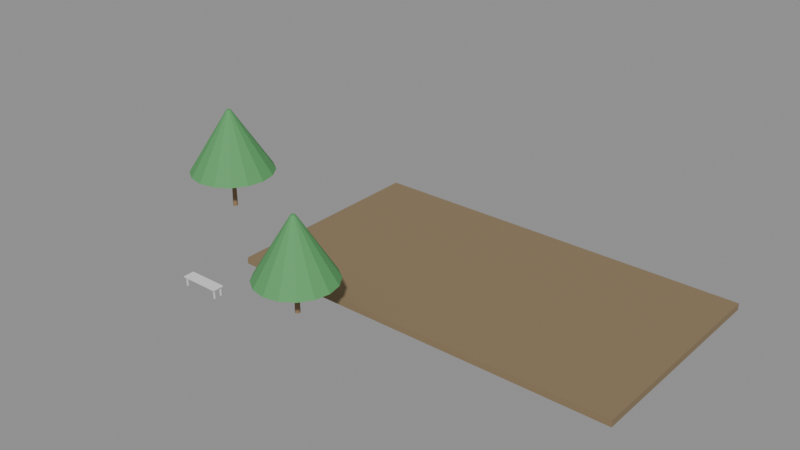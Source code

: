 # Source: e0318_after.blend  (saved by Blender 5.2.44; exported with 4.5.12 LTS)
import bpy
from mathutils import Matrix  # noqa: F401  (used for matrix-valued properties, if any)

bpy.ops.wm.read_factory_settings(use_empty=True)
scene = bpy.context.scene
scene.name = 'Scene'

# ---- materials (node trees are filled in below, after node groups)
mat_cesped = bpy.data.materials.new('Cesped')
mat_madera_tronco = bpy.data.materials.new('Madera_Tronco')
mat_follaje = bpy.data.materials.new('Follaje')
mat_madera = bpy.data.materials.new('Madera')
mat_metal = bpy.data.materials.new('Metal')

# ---- material node trees
mat_cesped.use_nodes = True; mat_cesped.node_tree.nodes.clear()
_N = mat_cesped.node_tree.nodes; _L = mat_cesped.node_tree.links
n0 = _N.new('ShaderNodeBsdfPrincipled'); n0.name = 'Principled BSDF'; n0.location = (-200, 100)
n0.inputs[0].default_value = (0.25, 0.18, 0.1, 1.0)
n0.inputs[2].default_value = 0.9
n0.inputs[3].default_value = 1.45
n0.inputs[10].default_value = 0.005
n1 = _N.new('ShaderNodeOutputMaterial'); n1.name = 'Material Output'; n1.location = (200, 100)
_L.new(n0.outputs[0], n1.inputs[0])
n1.is_active_output = True
mat_madera_tronco.use_nodes = True; mat_madera_tronco.node_tree.nodes.clear()
_N = mat_madera_tronco.node_tree.nodes; _L = mat_madera_tronco.node_tree.links
n0 = _N.new('ShaderNodeBsdfPrincipled'); n0.name = 'Principled BSDF'; n0.location = (-200, 100)
n0.inputs[0].default_value = (0.28, 0.18, 0.1, 1.0)
n0.inputs[2].default_value = 0.9
n0.inputs[3].default_value = 1.45
n0.inputs[10].default_value = 0.005
n1 = _N.new('ShaderNodeOutputMaterial'); n1.name = 'Material Output'; n1.location = (200, 100)
_L.new(n0.outputs[0], n1.inputs[0])
n1.is_active_output = True
mat_follaje.use_nodes = True; mat_follaje.node_tree.nodes.clear()
_N = mat_follaje.node_tree.nodes; _L = mat_follaje.node_tree.links
n0 = _N.new('ShaderNodeBsdfPrincipled'); n0.name = 'Principled BSDF'; n0.location = (-200, 100)
n0.inputs[0].default_value = (0.1, 0.35, 0.12, 1.0)
n0.inputs[2].default_value = 0.8
n0.inputs[3].default_value = 1.45
n0.inputs[10].default_value = 0.005
n1 = _N.new('ShaderNodeOutputMaterial'); n1.name = 'Material Output'; n1.location = (200, 100)
_L.new(n0.outputs[0], n1.inputs[0])
n1.is_active_output = True
mat_madera.use_nodes = True; mat_madera.node_tree.nodes.clear()
_N = mat_madera.node_tree.nodes; _L = mat_madera.node_tree.links
n0 = _N.new('ShaderNodeBsdfPrincipled'); n0.name = 'Principled BSDF'; n0.location = (-200, 100)
n0.inputs[3].default_value = 1.45
n0.inputs[10].default_value = 0.005
n1 = _N.new('ShaderNodeOutputMaterial'); n1.name = 'Material Output'; n1.location = (200, 100)
_L.new(n0.outputs[0], n1.inputs[0])
n1.is_active_output = True
mat_metal.use_nodes = True; mat_metal.node_tree.nodes.clear()
_N = mat_metal.node_tree.nodes; _L = mat_metal.node_tree.links
n0 = _N.new('ShaderNodeBsdfPrincipled'); n0.name = 'Principled BSDF'; n0.location = (-200, 100)
n0.inputs[3].default_value = 1.45
n0.inputs[10].default_value = 0.005
n1 = _N.new('ShaderNodeOutputMaterial'); n1.name = 'Material Output'; n1.location = (200, 100)
_L.new(n0.outputs[0], n1.inputs[0])
n1.is_active_output = True

# ---- meshes
me_cesped_parque_cuerpo_mesh = bpy.data.meshes.new('Cesped_Parque_Cuerpo_mesh')
me_cesped_parque_cuerpo_mesh.from_pydata([(0.0, 0.0, 0.0), (18.0, 0.0, 0.0), (18.0, 10.0, 0.0), (0.0, 10.0, 0.0), (0.0, 0.0, 0.3), (18.0, 0.0, 0.3), (18.0, 10.0, 0.3), (0.0, 10.0, 0.3)], [], [(0, 1, 2, 3), (4, 5, 6, 7), (0, 1, 5, 4), (1, 2, 6, 5), (2, 3, 7, 6), (3, 0, 4, 7)])
me_cesped_parque_cuerpo_mesh.materials.append(mat_cesped)
me_cesped_parque_cuerpo_mesh.update()
me_arbol_1_tronco_mesh = bpy.data.meshes.new('Arbol_1_Tronco_mesh')
me_arbol_1_tronco_mesh.from_pydata([(0.0, 0.12, 0.0), (0.0, 0.084, 1.8), (0.06, 0.1039, 0.0), (0.042, 0.07275, 1.8), (0.1039, 0.06, 0.0), (0.07275, 0.042, 1.8), (0.12, 0.0, 0.0), (0.084, 0.0, 1.8), (0.1039, -0.06, 0.0), (0.07275, -0.042, 1.8), (0.06, -0.1039, 0.0), (0.042, -0.07275, 1.8), (0.0, -0.12, 0.0), (0.0, -0.084, 1.8), (-0.06, -0.1039, 0.0), (-0.042, -0.07275, 1.8), (-0.1039, -0.06, 0.0), (-0.07275, -0.042, 1.8), (-0.12, 0.0, 0.0), (-0.084, 0.0, 1.8), (-0.1039, 0.06, 0.0), (-0.07275, 0.042, 1.8), (-0.06, 0.1039, 0.0), (-0.042, 0.07275, 1.8)], [], [(0, 1, 3, 2), (2, 3, 5, 4), (4, 5, 7, 6), (6, 7, 9, 8), (8, 9, 11, 10), (10, 11, 13, 12), (12, 13, 15, 14), (14, 15, 17, 16), (16, 17, 19, 18), (18, 19, 21, 20), (3, 1, 23, 21, 19, 17, 15, 13, 11, 9, 7, 5), (20, 21, 23, 22), (22, 23, 1, 0), (0, 2, 4, 6, 8, 10, 12, 14, 16, 18, 20, 22)])
me_arbol_1_tronco_mesh.materials.append(mat_madera_tronco)
me_arbol_1_tronco_mesh.update()
me_arbol_1_copa_mesh = bpy.data.meshes.new('Arbol_1_Copa_mesh')
me_arbol_1_copa_mesh.from_pydata([(0.0, 2.0, 1.8), (0.0, 0.1, 4.8), (0.7654, 1.848, 1.8), (0.03827, 0.09239, 4.8), (1.414, 1.414, 1.8), (0.07071, 0.07071, 4.8), (1.848, 0.7654, 1.8), (0.09239, 0.03827, 4.8), (2.0, 0.0, 1.8), (0.1, 0.0, 4.8), (1.848, -0.7654, 1.8), (0.09239, -0.03827, 4.8), (1.414, -1.414, 1.8), (0.07071, -0.07071, 4.8), (0.7654, -1.848, 1.8), (0.03827, -0.09239, 4.8), (0.0, -2.0, 1.8), (0.0, -0.1, 4.8), (-0.7654, -1.848, 1.8), (-0.03827, -0.09239, 4.8), (-1.414, -1.414, 1.8), (-0.07071, -0.07071, 4.8), (-1.848, -0.7654, 1.8), (-0.09239, -0.03827, 4.8), (-2.0, 0.0, 1.8), (-0.1, 0.0, 4.8), (-1.848, 0.7654, 1.8), (-0.09239, 0.03827, 4.8), (-1.414, 1.414, 1.8), (-0.07071, 0.07071, 4.8), (-0.7654, 1.848, 1.8), (-0.03827, 0.09239, 4.8)], [], [(0, 1, 3, 2), (2, 3, 5, 4), (4, 5, 7, 6), (6, 7, 9, 8), (8, 9, 11, 10), (10, 11, 13, 12), (12, 13, 15, 14), (14, 15, 17, 16), (16, 17, 19, 18), (18, 19, 21, 20), (20, 21, 23, 22), (22, 23, 25, 24), (24, 25, 27, 26), (26, 27, 29, 28), (3, 1, 31, 29, 27, 25, 23, 21, 19, 17, 15, 13, 11, 9, 7, 5), (28, 29, 31, 30), (30, 31, 1, 0), (0, 2, 4, 6, 8, 10, 12, 14, 16, 18, 20, 22, 24, 26, 28, 30)])
me_arbol_1_copa_mesh.materials.append(mat_follaje)
me_arbol_1_copa_mesh.update()
me_arbol_2_tronco_mesh = bpy.data.meshes.new('Arbol_2_Tronco_mesh')
me_arbol_2_tronco_mesh.from_pydata([(0.0, 0.12, 0.0), (0.0, 0.084, 1.5), (0.06, 0.1039, 0.0), (0.042, 0.07275, 1.5), (0.1039, 0.06, 0.0), (0.07275, 0.042, 1.5), (0.12, 0.0, 0.0), (0.084, 0.0, 1.5), (0.1039, -0.06, 0.0), (0.07275, -0.042, 1.5), (0.06, -0.1039, 0.0), (0.042, -0.07275, 1.5), (0.0, -0.12, 0.0), (0.0, -0.084, 1.5), (-0.06, -0.1039, 0.0), (-0.042, -0.07275, 1.5), (-0.1039, -0.06, 0.0), (-0.07275, -0.042, 1.5), (-0.12, 0.0, 0.0), (-0.084, 0.0, 1.5), (-0.1039, 0.06, 0.0), (-0.07275, 0.042, 1.5), (-0.06, 0.1039, 0.0), (-0.042, 0.07275, 1.5)], [], [(0, 1, 3, 2), (2, 3, 5, 4), (4, 5, 7, 6), (6, 7, 9, 8), (8, 9, 11, 10), (10, 11, 13, 12), (12, 13, 15, 14), (14, 15, 17, 16), (16, 17, 19, 18), (18, 19, 21, 20), (3, 1, 23, 21, 19, 17, 15, 13, 11, 9, 7, 5), (20, 21, 23, 22), (22, 23, 1, 0), (0, 2, 4, 6, 8, 10, 12, 14, 16, 18, 20, 22)])
me_arbol_2_tronco_mesh.materials.append(mat_madera_tronco)
me_arbol_2_tronco_mesh.update()
me_arbol_2_copa_mesh = bpy.data.meshes.new('Arbol_2_Copa_mesh')
me_arbol_2_copa_mesh.from_pydata([(0.0, 1.8, 1.5), (0.0, 0.1, 4.3), (0.6888, 1.663, 1.5), (0.03827, 0.09239, 4.3), (1.273, 1.273, 1.5), (0.07071, 0.07071, 4.3), (1.663, 0.6888, 1.5), (0.09239, 0.03827, 4.3), (1.8, 0.0, 1.5), (0.1, 0.0, 4.3), (1.663, -0.6888, 1.5), (0.09239, -0.03827, 4.3), (1.273, -1.273, 1.5), (0.07071, -0.07071, 4.3), (0.6888, -1.663, 1.5), (0.03827, -0.09239, 4.3), (0.0, -1.8, 1.5), (0.0, -0.1, 4.3), (-0.6888, -1.663, 1.5), (-0.03827, -0.09239, 4.3), (-1.273, -1.273, 1.5), (-0.07071, -0.07071, 4.3), (-1.663, -0.6888, 1.5), (-0.09239, -0.03827, 4.3), (-1.8, 0.0, 1.5), (-0.1, 0.0, 4.3), (-1.663, 0.6888, 1.5), (-0.09239, 0.03827, 4.3), (-1.273, 1.273, 1.5), (-0.07071, 0.07071, 4.3), (-0.6888, 1.663, 1.5), (-0.03827, 0.09239, 4.3)], [], [(0, 1, 3, 2), (2, 3, 5, 4), (4, 5, 7, 6), (6, 7, 9, 8), (8, 9, 11, 10), (10, 11, 13, 12), (12, 13, 15, 14), (14, 15, 17, 16), (16, 17, 19, 18), (18, 19, 21, 20), (20, 21, 23, 22), (22, 23, 25, 24), (24, 25, 27, 26), (26, 27, 29, 28), (3, 1, 31, 29, 27, 25, 23, 21, 19, 17, 15, 13, 11, 9, 7, 5), (28, 29, 31, 30), (30, 31, 1, 0), (0, 2, 4, 6, 8, 10, 12, 14, 16, 18, 20, 22, 24, 26, 28, 30)])
me_arbol_2_copa_mesh.materials.append(mat_follaje)
me_arbol_2_copa_mesh.update()
me_banco_parque_tablero_mesh = bpy.data.meshes.new('Banco_Parque_Tablero_mesh')
me_banco_parque_tablero_mesh.from_pydata([(0.0, 0.0, 0.0), (1.8, 0.0, 0.0), (1.8, 0.5, 0.0), (0.0, 0.5, 0.0), (0.0, 0.0, 0.04), (1.8, 0.0, 0.04), (1.8, 0.5, 0.04), (0.0, 0.5, 0.04)], [], [(0, 1, 2, 3), (4, 5, 6, 7), (0, 1, 5, 4), (1, 2, 6, 5), (2, 3, 7, 6), (3, 0, 4, 7)])
me_banco_parque_tablero_mesh.materials.append(mat_madera)
me_banco_parque_tablero_mesh.update()
me_banco_parque_pata_mesh = bpy.data.meshes.new('Banco_Parque_Pata_mesh')
me_banco_parque_pata_mesh.from_pydata([(0.0, 0.0, 0.0), (0.05, 0.0, 0.0), (0.05, 0.05, 0.0), (0.0, 0.05, 0.0), (0.0, 0.0, 0.41), (0.05, 0.0, 0.41), (0.05, 0.05, 0.41), (0.0, 0.05, 0.41)], [], [(0, 1, 2, 3), (4, 5, 6, 7), (0, 1, 5, 4), (1, 2, 6, 5), (2, 3, 7, 6), (3, 0, 4, 7)])
me_banco_parque_pata_mesh.materials.append(mat_metal)
me_banco_parque_pata_mesh.update()
me_banco_parque_pata_mesh_001 = bpy.data.meshes.new('Banco_Parque_Pata_mesh.001')
me_banco_parque_pata_mesh_001.from_pydata([(0.0, 0.0, 0.0), (0.05, 0.0, 0.0), (0.05, 0.05, 0.0), (0.0, 0.05, 0.0), (0.0, 0.0, 0.41), (0.05, 0.0, 0.41), (0.05, 0.05, 0.41), (0.0, 0.05, 0.41)], [], [(0, 1, 2, 3), (4, 5, 6, 7), (0, 1, 5, 4), (1, 2, 6, 5), (2, 3, 7, 6), (3, 0, 4, 7)])
me_banco_parque_pata_mesh_001.materials.append(mat_metal)
me_banco_parque_pata_mesh_001.update()
me_banco_parque_pata_mesh_002 = bpy.data.meshes.new('Banco_Parque_Pata_mesh.002')
me_banco_parque_pata_mesh_002.from_pydata([(0.0, 0.0, 0.0), (0.05, 0.0, 0.0), (0.05, 0.05, 0.0), (0.0, 0.05, 0.0), (0.0, 0.0, 0.41), (0.05, 0.0, 0.41), (0.05, 0.05, 0.41), (0.0, 0.05, 0.41)], [], [(0, 1, 2, 3), (4, 5, 6, 7), (0, 1, 5, 4), (1, 2, 6, 5), (2, 3, 7, 6), (3, 0, 4, 7)])
me_banco_parque_pata_mesh_002.materials.append(mat_metal)
me_banco_parque_pata_mesh_002.update()
me_banco_parque_pata_mesh_003 = bpy.data.meshes.new('Banco_Parque_Pata_mesh.003')
me_banco_parque_pata_mesh_003.from_pydata([(0.0, 0.0, 0.0), (0.05, 0.0, 0.0), (0.05, 0.05, 0.0), (0.0, 0.05, 0.0), (0.0, 0.0, 0.41), (0.05, 0.0, 0.41), (0.05, 0.05, 0.41), (0.0, 0.05, 0.41)], [], [(0, 1, 2, 3), (4, 5, 6, 7), (0, 1, 5, 4), (1, 2, 6, 5), (2, 3, 7, 6), (3, 0, 4, 7)])
me_banco_parque_pata_mesh_003.materials.append(mat_metal)
me_banco_parque_pata_mesh_003.update()

# ---- objects
ob_cesped_parque = bpy.data.objects.new('Cesped_Parque', None)
ob_cesped_parque_cuerpo = bpy.data.objects.new('Cesped_Parque_Cuerpo', me_cesped_parque_cuerpo_mesh)
ob_arbol_1 = bpy.data.objects.new('Arbol_1', None)
ob_arbol_1_tronco = bpy.data.objects.new('Arbol_1_Tronco', me_arbol_1_tronco_mesh)
ob_arbol_1_copa = bpy.data.objects.new('Arbol_1_Copa', me_arbol_1_copa_mesh)
ob_arbol_2 = bpy.data.objects.new('Arbol_2', None)
ob_arbol_2_tronco = bpy.data.objects.new('Arbol_2_Tronco', me_arbol_2_tronco_mesh)
ob_arbol_2_copa = bpy.data.objects.new('Arbol_2_Copa', me_arbol_2_copa_mesh)
ob_banco_parque = bpy.data.objects.new('Banco_Parque', None)
ob_banco_parque_tablero = bpy.data.objects.new('Banco_Parque_Tablero', me_banco_parque_tablero_mesh)
ob_banco_parque_pata = bpy.data.objects.new('Banco_Parque_Pata', me_banco_parque_pata_mesh)
ob_banco_parque_pata_001 = bpy.data.objects.new('Banco_Parque_Pata.001', me_banco_parque_pata_mesh_001)
ob_banco_parque_pata_002 = bpy.data.objects.new('Banco_Parque_Pata.002', me_banco_parque_pata_mesh_002)
ob_banco_parque_pata_003 = bpy.data.objects.new('Banco_Parque_Pata.003', me_banco_parque_pata_mesh_003)

# ---- transforms, parenting, visibility, modifiers, constraints
ob_cesped_parque.location = (0.0, 0.0, -0.3)
ob_cesped_parque.empty_display_type = 'ARROWS'
ob_cesped_parque_cuerpo.parent = ob_cesped_parque
ob_cesped_parque_cuerpo.location = (0.0, 0.0, 0.0)
ob_arbol_1.location = (-4.0, 3.0, 0.15)
ob_arbol_1.empty_display_type = 'ARROWS'
ob_arbol_1_tronco.parent = ob_arbol_1
ob_arbol_1_tronco.location = (0.0, 0.0, 0.0)
ob_arbol_1_copa.parent = ob_arbol_1
ob_arbol_1_copa.location = (0.0, 0.0, 0.0)
ob_arbol_2.location = (5.0, -2.0, 0.15)
ob_arbol_2.empty_display_type = 'ARROWS'
ob_arbol_2_tronco.parent = ob_arbol_2
ob_arbol_2_tronco.location = (0.0, 0.0, 0.0)
ob_arbol_2_copa.parent = ob_arbol_2
ob_arbol_2_copa.location = (0.0, 0.0, 0.0)
ob_banco_parque.location = (0.0, -3.5, 0.15)
ob_banco_parque.empty_display_type = 'ARROWS'
ob_banco_parque_tablero.parent = ob_banco_parque
ob_banco_parque_tablero.location = (0.0, 0.0, 0.41)
ob_banco_parque_pata.parent = ob_banco_parque
ob_banco_parque_pata.location = (0.06, 0.06, 0.0)
ob_banco_parque_pata_001.parent = ob_banco_parque
ob_banco_parque_pata_001.location = (0.06, 0.39, 0.0)
ob_banco_parque_pata_002.parent = ob_banco_parque
ob_banco_parque_pata_002.location = (1.69, 0.06, 0.0)
ob_banco_parque_pata_003.parent = ob_banco_parque
ob_banco_parque_pata_003.location = (1.69, 0.39, 0.0)

# ---- collection membership
scene.collection.objects.link(ob_cesped_parque)
scene.collection.objects.link(ob_cesped_parque_cuerpo)
scene.collection.objects.link(ob_arbol_1)
scene.collection.objects.link(ob_arbol_1_tronco)
scene.collection.objects.link(ob_arbol_1_copa)
scene.collection.objects.link(ob_arbol_2)
scene.collection.objects.link(ob_arbol_2_tronco)
scene.collection.objects.link(ob_arbol_2_copa)
scene.collection.objects.link(ob_banco_parque)
scene.collection.objects.link(ob_banco_parque_tablero)
scene.collection.objects.link(ob_banco_parque_pata)
scene.collection.objects.link(ob_banco_parque_pata_001)
scene.collection.objects.link(ob_banco_parque_pata_002)
scene.collection.objects.link(ob_banco_parque_pata_003)

# ---- scene / render settings (as saved in the file)
scene.frame_start = 1; scene.frame_end = 250; scene.frame_set(1)
scene.render.engine = 'BLENDER_EEVEE_NEXT'
scene.render.bake_bias = 0.0
scene.render.bake_samples = 0
scene.render.compositor_device = 'GPU'
scene.eevee.use_volume_custom_range = False
scene.eevee.fast_gi_thickness_near = 0.1
scene.eevee.fast_gi_thickness_far = 0.0
scene.eevee.ray_tracing_options.screen_trace_thickness = 0.1
bpy.context.view_layer.update()

# ---- added for rendering (the .blend has no active camera and no usable light): camera, sun + grey world if the file has none
cam_auto = bpy.data.cameras.new('AutoCamera')
cam_auto.lens = 50.0
cam_auto.sensor_width = 36.0
cam_auto.clip_end = 1000.0
ob_auto_camera = bpy.data.objects.new('AutoCamera', cam_auto)
scene.collection.objects.link(ob_auto_camera)
ob_auto_camera.location = (32.071, -28.1852, 23.1818)
ob_auto_camera.rotation_euler = (1.09748, -7.21219e-08, 0.694738)
scene.camera = ob_auto_camera
light_auto_sun = bpy.data.lights.new('AutoSun', 'SUN')
light_auto_sun.energy = 3.0
light_auto_sun.angle = 0.0523599
ob_auto_sun = bpy.data.objects.new('AutoSun', light_auto_sun)
scene.collection.objects.link(ob_auto_sun)
ob_auto_sun.rotation_euler = (0.872665, 0.174533, 0.523599)
if scene.world is None:
    world_auto = bpy.data.worlds.new('AutoWorld')
    world_auto.color = (0.3, 0.3, 0.3)
    scene.world = world_auto
bpy.context.view_layer.update()
